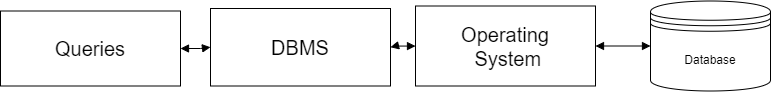

The diagram above was exported from draw.io. Its source (the exported page's mxGraphModel, read from the mxfile embedded in the PNG):
<mxGraphModel dx="1114" dy="720" grid="1" gridSize="10" guides="1" tooltips="1" connect="1" arrows="1" fold="1" page="1" pageScale="1" pageWidth="850" pageHeight="1100" math="0" shadow="0">
  <root>
    <mxCell id="0" />
    <mxCell id="1" parent="0" />
    <mxCell id="q57vvTg-vZzMKJdh4vY4-1" value="Database" style="shape=datastore;whiteSpace=wrap;html=1;" vertex="1" parent="1">
      <mxGeometry x="660" y="342.5" width="120" height="90" as="geometry" />
    </mxCell>
    <mxCell id="q57vvTg-vZzMKJdh4vY4-4" value="&lt;font style=&quot;font-size: 20px;&quot;&gt;DBMS&lt;/font&gt;" style="rounded=0;whiteSpace=wrap;html=1;" vertex="1" parent="1">
      <mxGeometry x="220" y="350" width="180" height="77.5" as="geometry" />
    </mxCell>
    <mxCell id="q57vvTg-vZzMKJdh4vY4-14" style="edgeStyle=orthogonalEdgeStyle;rounded=0;orthogonalLoop=1;jettySize=auto;html=1;entryX=1;entryY=0.5;entryDx=0;entryDy=0;fontSize=20;startArrow=block;startFill=1;endArrow=block;endFill=1;" edge="1" parent="1" source="q57vvTg-vZzMKJdh4vY4-5" target="q57vvTg-vZzMKJdh4vY4-4">
      <mxGeometry relative="1" as="geometry" />
    </mxCell>
    <mxCell id="q57vvTg-vZzMKJdh4vY4-5" value="&lt;font style=&quot;font-size: 20px;&quot;&gt;Operating&lt;br&gt;&amp;nbsp;System&lt;/font&gt;" style="rounded=0;whiteSpace=wrap;html=1;" vertex="1" parent="1">
      <mxGeometry x="425" y="347.5" width="180" height="80" as="geometry" />
    </mxCell>
    <mxCell id="q57vvTg-vZzMKJdh4vY4-10" style="edgeStyle=orthogonalEdgeStyle;rounded=0;orthogonalLoop=1;jettySize=auto;html=1;startArrow=block;startFill=1;endArrow=block;endFill=1;entryX=1;entryY=0.5;entryDx=0;entryDy=0;" edge="1" parent="1" source="q57vvTg-vZzMKJdh4vY4-1" target="q57vvTg-vZzMKJdh4vY4-5">
      <mxGeometry relative="1" as="geometry">
        <mxPoint x="420" y="400" as="sourcePoint" />
        <mxPoint x="380" y="400" as="targetPoint" />
      </mxGeometry>
    </mxCell>
    <mxCell id="q57vvTg-vZzMKJdh4vY4-13" style="edgeStyle=orthogonalEdgeStyle;rounded=0;orthogonalLoop=1;jettySize=auto;html=1;fontSize=20;startArrow=block;startFill=1;endArrow=block;endFill=1;" edge="1" parent="1" source="q57vvTg-vZzMKJdh4vY4-7" target="q57vvTg-vZzMKJdh4vY4-4">
      <mxGeometry relative="1" as="geometry" />
    </mxCell>
    <mxCell id="q57vvTg-vZzMKJdh4vY4-7" value="&lt;font style=&quot;font-size: 20px;&quot;&gt;Queries&lt;/font&gt;" style="rounded=0;whiteSpace=wrap;html=1;" vertex="1" parent="1">
      <mxGeometry x="10" y="352.5" width="180" height="75" as="geometry" />
    </mxCell>
  </root>
</mxGraphModel>